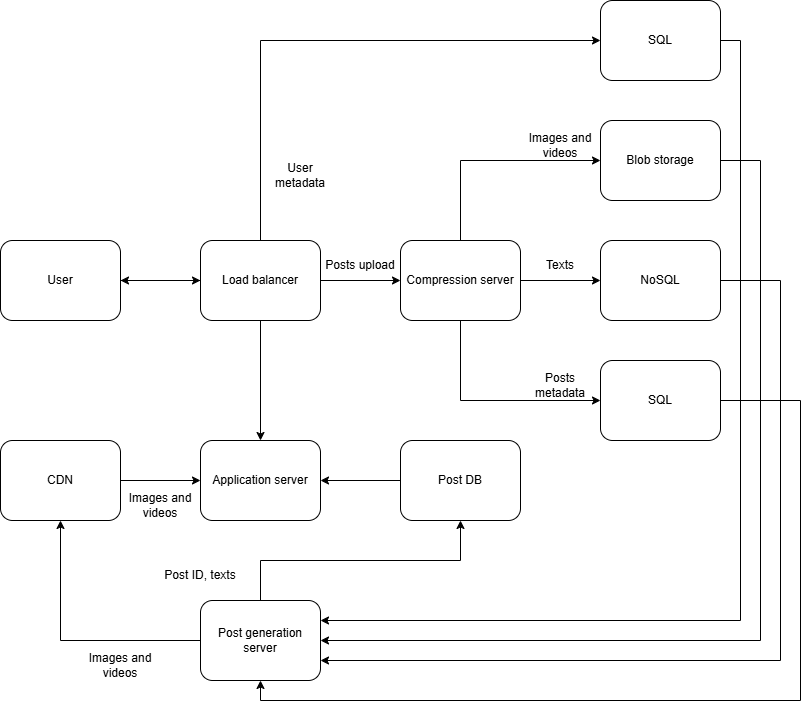

The diagram above was exported from draw.io. Its source (the exported page's mxGraphModel, read from the mxfile embedded in the PNG):
<mxGraphModel dx="882" dy="1678" grid="1" gridSize="10" guides="1" tooltips="1" connect="1" arrows="1" fold="1" page="1" pageScale="1" pageWidth="850" pageHeight="1100" math="0" shadow="0">
  <root>
    <mxCell id="0" />
    <mxCell id="1" parent="0" />
    <mxCell id="zHZzTWJW-lVZE_Kibmkn-5" style="edgeStyle=orthogonalEdgeStyle;rounded=0;orthogonalLoop=1;jettySize=auto;html=1;exitX=1;exitY=0.5;exitDx=0;exitDy=0;entryX=0;entryY=0.5;entryDx=0;entryDy=0;" edge="1" parent="1" source="zHZzTWJW-lVZE_Kibmkn-1" target="zHZzTWJW-lVZE_Kibmkn-2">
      <mxGeometry relative="1" as="geometry" />
    </mxCell>
    <mxCell id="zHZzTWJW-lVZE_Kibmkn-1" value="User" style="rounded=1;whiteSpace=wrap;html=1;" vertex="1" parent="1">
      <mxGeometry x="80" y="160" width="120" height="80" as="geometry" />
    </mxCell>
    <mxCell id="zHZzTWJW-lVZE_Kibmkn-6" style="edgeStyle=orthogonalEdgeStyle;rounded=0;orthogonalLoop=1;jettySize=auto;html=1;exitX=1;exitY=0.5;exitDx=0;exitDy=0;" edge="1" parent="1" source="zHZzTWJW-lVZE_Kibmkn-2" target="zHZzTWJW-lVZE_Kibmkn-3">
      <mxGeometry relative="1" as="geometry" />
    </mxCell>
    <mxCell id="zHZzTWJW-lVZE_Kibmkn-24" style="edgeStyle=orthogonalEdgeStyle;rounded=0;orthogonalLoop=1;jettySize=auto;html=1;exitX=0.5;exitY=0;exitDx=0;exitDy=0;entryX=0;entryY=0.5;entryDx=0;entryDy=0;" edge="1" parent="1" source="zHZzTWJW-lVZE_Kibmkn-2" target="zHZzTWJW-lVZE_Kibmkn-18">
      <mxGeometry relative="1" as="geometry" />
    </mxCell>
    <mxCell id="zHZzTWJW-lVZE_Kibmkn-30" style="edgeStyle=orthogonalEdgeStyle;rounded=0;orthogonalLoop=1;jettySize=auto;html=1;exitX=0;exitY=0.5;exitDx=0;exitDy=0;entryX=1;entryY=0.5;entryDx=0;entryDy=0;" edge="1" parent="1" source="zHZzTWJW-lVZE_Kibmkn-2" target="zHZzTWJW-lVZE_Kibmkn-1">
      <mxGeometry relative="1" as="geometry" />
    </mxCell>
    <mxCell id="zHZzTWJW-lVZE_Kibmkn-35" style="edgeStyle=orthogonalEdgeStyle;rounded=0;orthogonalLoop=1;jettySize=auto;html=1;exitX=0.5;exitY=1;exitDx=0;exitDy=0;" edge="1" parent="1" source="zHZzTWJW-lVZE_Kibmkn-2" target="zHZzTWJW-lVZE_Kibmkn-32">
      <mxGeometry relative="1" as="geometry" />
    </mxCell>
    <mxCell id="zHZzTWJW-lVZE_Kibmkn-2" value="Load balancer" style="rounded=1;whiteSpace=wrap;html=1;" vertex="1" parent="1">
      <mxGeometry x="280" y="160" width="120" height="80" as="geometry" />
    </mxCell>
    <mxCell id="zHZzTWJW-lVZE_Kibmkn-7" style="edgeStyle=orthogonalEdgeStyle;rounded=0;orthogonalLoop=1;jettySize=auto;html=1;exitX=1;exitY=0.5;exitDx=0;exitDy=0;entryX=0;entryY=0.5;entryDx=0;entryDy=0;" edge="1" parent="1" source="zHZzTWJW-lVZE_Kibmkn-3" target="zHZzTWJW-lVZE_Kibmkn-4">
      <mxGeometry relative="1" as="geometry" />
    </mxCell>
    <mxCell id="zHZzTWJW-lVZE_Kibmkn-13" style="edgeStyle=orthogonalEdgeStyle;rounded=0;orthogonalLoop=1;jettySize=auto;html=1;exitX=0.5;exitY=1;exitDx=0;exitDy=0;entryX=0;entryY=0.5;entryDx=0;entryDy=0;" edge="1" parent="1" source="zHZzTWJW-lVZE_Kibmkn-3" target="zHZzTWJW-lVZE_Kibmkn-10">
      <mxGeometry relative="1" as="geometry" />
    </mxCell>
    <mxCell id="zHZzTWJW-lVZE_Kibmkn-16" style="edgeStyle=orthogonalEdgeStyle;rounded=0;orthogonalLoop=1;jettySize=auto;html=1;exitX=0.5;exitY=0;exitDx=0;exitDy=0;entryX=0;entryY=0.5;entryDx=0;entryDy=0;" edge="1" parent="1" source="zHZzTWJW-lVZE_Kibmkn-3" target="zHZzTWJW-lVZE_Kibmkn-9">
      <mxGeometry relative="1" as="geometry" />
    </mxCell>
    <mxCell id="zHZzTWJW-lVZE_Kibmkn-3" value="Compression server" style="rounded=1;whiteSpace=wrap;html=1;" vertex="1" parent="1">
      <mxGeometry x="480" y="160" width="120" height="80" as="geometry" />
    </mxCell>
    <mxCell id="zHZzTWJW-lVZE_Kibmkn-27" style="edgeStyle=orthogonalEdgeStyle;rounded=0;orthogonalLoop=1;jettySize=auto;html=1;exitX=1;exitY=0.5;exitDx=0;exitDy=0;entryX=1;entryY=0.75;entryDx=0;entryDy=0;" edge="1" parent="1" source="zHZzTWJW-lVZE_Kibmkn-4" target="zHZzTWJW-lVZE_Kibmkn-21">
      <mxGeometry relative="1" as="geometry">
        <Array as="points">
          <mxPoint x="860" y="200" />
          <mxPoint x="860" y="580" />
        </Array>
      </mxGeometry>
    </mxCell>
    <mxCell id="zHZzTWJW-lVZE_Kibmkn-4" value="NoSQL" style="rounded=1;whiteSpace=wrap;html=1;" vertex="1" parent="1">
      <mxGeometry x="680" y="160" width="120" height="80" as="geometry" />
    </mxCell>
    <mxCell id="zHZzTWJW-lVZE_Kibmkn-8" value="Posts upload" style="text;html=1;align=center;verticalAlign=middle;whiteSpace=wrap;rounded=0;" vertex="1" parent="1">
      <mxGeometry x="400" y="170" width="80" height="30" as="geometry" />
    </mxCell>
    <mxCell id="zHZzTWJW-lVZE_Kibmkn-26" style="edgeStyle=orthogonalEdgeStyle;rounded=0;orthogonalLoop=1;jettySize=auto;html=1;exitX=1;exitY=0.5;exitDx=0;exitDy=0;entryX=1;entryY=0.5;entryDx=0;entryDy=0;" edge="1" parent="1" source="zHZzTWJW-lVZE_Kibmkn-9" target="zHZzTWJW-lVZE_Kibmkn-21">
      <mxGeometry relative="1" as="geometry">
        <Array as="points">
          <mxPoint x="840" y="80" />
          <mxPoint x="840" y="560" />
        </Array>
      </mxGeometry>
    </mxCell>
    <mxCell id="zHZzTWJW-lVZE_Kibmkn-9" value="Blob storage" style="rounded=1;whiteSpace=wrap;html=1;" vertex="1" parent="1">
      <mxGeometry x="680" y="40" width="120" height="80" as="geometry" />
    </mxCell>
    <mxCell id="zHZzTWJW-lVZE_Kibmkn-46" style="edgeStyle=orthogonalEdgeStyle;rounded=0;orthogonalLoop=1;jettySize=auto;html=1;exitX=1;exitY=0.5;exitDx=0;exitDy=0;entryX=0.5;entryY=1;entryDx=0;entryDy=0;" edge="1" parent="1" source="zHZzTWJW-lVZE_Kibmkn-10" target="zHZzTWJW-lVZE_Kibmkn-21">
      <mxGeometry relative="1" as="geometry">
        <Array as="points">
          <mxPoint x="880" y="320" />
          <mxPoint x="880" y="620" />
          <mxPoint x="340" y="620" />
        </Array>
      </mxGeometry>
    </mxCell>
    <mxCell id="zHZzTWJW-lVZE_Kibmkn-10" value="SQL" style="rounded=1;whiteSpace=wrap;html=1;" vertex="1" parent="1">
      <mxGeometry x="680" y="280" width="120" height="80" as="geometry" />
    </mxCell>
    <mxCell id="zHZzTWJW-lVZE_Kibmkn-12" value="Texts" style="text;html=1;align=center;verticalAlign=middle;whiteSpace=wrap;rounded=0;" vertex="1" parent="1">
      <mxGeometry x="600" y="170" width="80" height="30" as="geometry" />
    </mxCell>
    <mxCell id="zHZzTWJW-lVZE_Kibmkn-14" value="Posts metadata" style="text;html=1;align=center;verticalAlign=middle;whiteSpace=wrap;rounded=0;" vertex="1" parent="1">
      <mxGeometry x="600" y="290" width="80" height="30" as="geometry" />
    </mxCell>
    <mxCell id="zHZzTWJW-lVZE_Kibmkn-17" value="Images and videos" style="text;html=1;align=center;verticalAlign=middle;whiteSpace=wrap;rounded=0;" vertex="1" parent="1">
      <mxGeometry x="600" y="50" width="80" height="30" as="geometry" />
    </mxCell>
    <mxCell id="zHZzTWJW-lVZE_Kibmkn-25" style="edgeStyle=orthogonalEdgeStyle;rounded=0;orthogonalLoop=1;jettySize=auto;html=1;exitX=1;exitY=0.5;exitDx=0;exitDy=0;entryX=1;entryY=0.25;entryDx=0;entryDy=0;" edge="1" parent="1" source="zHZzTWJW-lVZE_Kibmkn-18" target="zHZzTWJW-lVZE_Kibmkn-21">
      <mxGeometry relative="1" as="geometry" />
    </mxCell>
    <mxCell id="zHZzTWJW-lVZE_Kibmkn-18" value="SQL" style="rounded=1;whiteSpace=wrap;html=1;" vertex="1" parent="1">
      <mxGeometry x="680" y="-80" width="120" height="80" as="geometry" />
    </mxCell>
    <mxCell id="zHZzTWJW-lVZE_Kibmkn-20" value="User metadata" style="text;html=1;align=center;verticalAlign=middle;whiteSpace=wrap;rounded=0;" vertex="1" parent="1">
      <mxGeometry x="340" y="80" width="80" height="30" as="geometry" />
    </mxCell>
    <mxCell id="zHZzTWJW-lVZE_Kibmkn-48" style="edgeStyle=orthogonalEdgeStyle;rounded=0;orthogonalLoop=1;jettySize=auto;html=1;exitX=0.5;exitY=0;exitDx=0;exitDy=0;entryX=0.5;entryY=1;entryDx=0;entryDy=0;" edge="1" parent="1" source="zHZzTWJW-lVZE_Kibmkn-21" target="zHZzTWJW-lVZE_Kibmkn-36">
      <mxGeometry relative="1" as="geometry" />
    </mxCell>
    <mxCell id="zHZzTWJW-lVZE_Kibmkn-50" style="edgeStyle=orthogonalEdgeStyle;rounded=0;orthogonalLoop=1;jettySize=auto;html=1;exitX=0;exitY=0.5;exitDx=0;exitDy=0;entryX=0.5;entryY=1;entryDx=0;entryDy=0;" edge="1" parent="1" source="zHZzTWJW-lVZE_Kibmkn-21" target="zHZzTWJW-lVZE_Kibmkn-40">
      <mxGeometry relative="1" as="geometry" />
    </mxCell>
    <mxCell id="zHZzTWJW-lVZE_Kibmkn-21" value="Post generation server" style="rounded=1;whiteSpace=wrap;html=1;" vertex="1" parent="1">
      <mxGeometry x="280" y="520" width="120" height="80" as="geometry" />
    </mxCell>
    <mxCell id="zHZzTWJW-lVZE_Kibmkn-32" value="Application server" style="rounded=1;whiteSpace=wrap;html=1;" vertex="1" parent="1">
      <mxGeometry x="280" y="360" width="120" height="80" as="geometry" />
    </mxCell>
    <mxCell id="zHZzTWJW-lVZE_Kibmkn-47" style="edgeStyle=orthogonalEdgeStyle;rounded=0;orthogonalLoop=1;jettySize=auto;html=1;exitX=0;exitY=0.5;exitDx=0;exitDy=0;entryX=1;entryY=0.5;entryDx=0;entryDy=0;" edge="1" parent="1" source="zHZzTWJW-lVZE_Kibmkn-36" target="zHZzTWJW-lVZE_Kibmkn-32">
      <mxGeometry relative="1" as="geometry" />
    </mxCell>
    <mxCell id="zHZzTWJW-lVZE_Kibmkn-36" value="Post DB" style="rounded=1;whiteSpace=wrap;html=1;" vertex="1" parent="1">
      <mxGeometry x="480" y="360" width="120" height="80" as="geometry" />
    </mxCell>
    <mxCell id="zHZzTWJW-lVZE_Kibmkn-43" style="edgeStyle=orthogonalEdgeStyle;rounded=0;orthogonalLoop=1;jettySize=auto;html=1;exitX=1;exitY=0.5;exitDx=0;exitDy=0;entryX=0;entryY=0.5;entryDx=0;entryDy=0;" edge="1" parent="1" source="zHZzTWJW-lVZE_Kibmkn-40" target="zHZzTWJW-lVZE_Kibmkn-32">
      <mxGeometry relative="1" as="geometry" />
    </mxCell>
    <mxCell id="zHZzTWJW-lVZE_Kibmkn-40" value="CDN" style="rounded=1;whiteSpace=wrap;html=1;" vertex="1" parent="1">
      <mxGeometry x="80" y="360" width="120" height="80" as="geometry" />
    </mxCell>
    <mxCell id="zHZzTWJW-lVZE_Kibmkn-42" value="Images and videos" style="text;html=1;align=center;verticalAlign=middle;whiteSpace=wrap;rounded=0;" vertex="1" parent="1">
      <mxGeometry x="200" y="410" width="80" height="30" as="geometry" />
    </mxCell>
    <mxCell id="zHZzTWJW-lVZE_Kibmkn-51" value="Images and videos" style="text;html=1;align=center;verticalAlign=middle;whiteSpace=wrap;rounded=0;" vertex="1" parent="1">
      <mxGeometry x="160" y="570" width="80" height="30" as="geometry" />
    </mxCell>
    <mxCell id="zHZzTWJW-lVZE_Kibmkn-54" value="Post ID, texts" style="text;html=1;align=center;verticalAlign=middle;whiteSpace=wrap;rounded=0;" vertex="1" parent="1">
      <mxGeometry x="240" y="480" width="80" height="30" as="geometry" />
    </mxCell>
  </root>
</mxGraphModel>